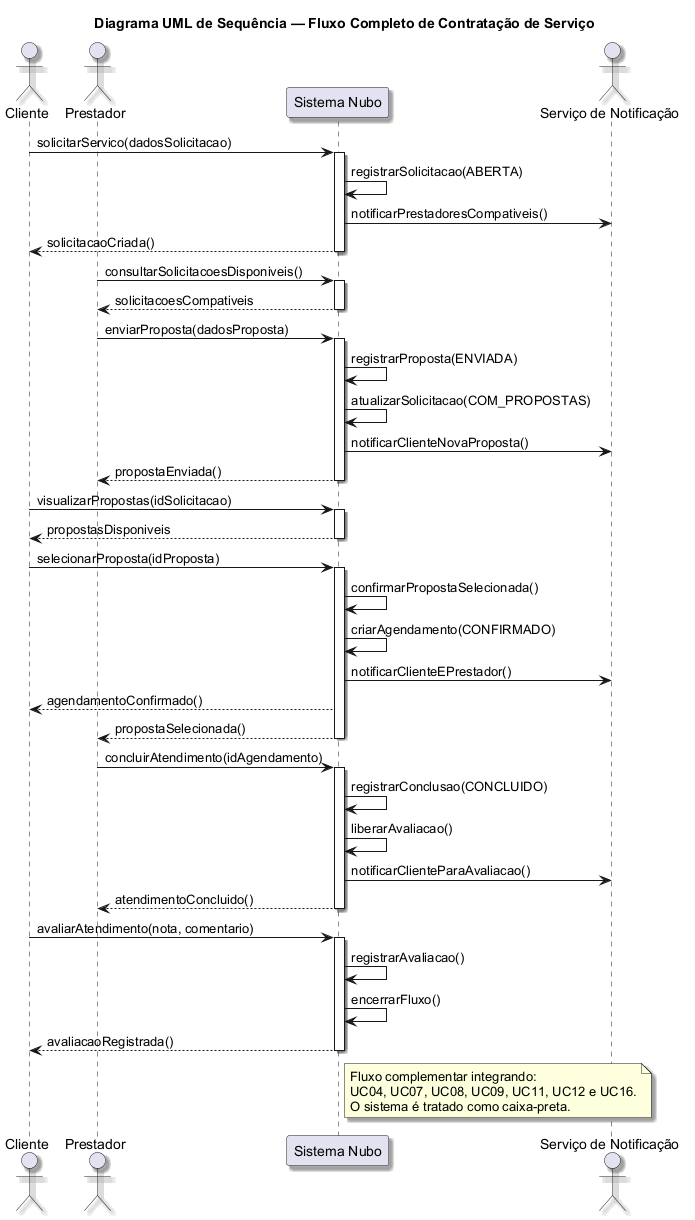

The diagram above was rendered by PlantUML. Its source (embedded in the PNG):
@startuml
' Fonte do projeto: docs/documentacao-projeto.md; docs/contratos-operacao.md
' Fonte conceitual: tools/Projeto PlantUML API/plantuml_code/sequence_diagram.puml
title Diagrama UML de Sequência — Fluxo Completo de Contratação de Serviço
skinparam backgroundColor #FFFFFF
skinparam shadowing true
skinparam defaultFontName Arial

actor "Cliente" as Cliente
actor "Prestador" as Prestador
participant "Sistema Nubo" as Sistema
actor "Serviço de Notificação" as Notificacao

Cliente -> Sistema : solicitarServico(dadosSolicitacao)
activate Sistema
Sistema -> Sistema : registrarSolicitacao(ABERTA)
Sistema -> Notificacao : notificarPrestadoresCompativeis()
Sistema --> Cliente : solicitacaoCriada()
deactivate Sistema

Prestador -> Sistema : consultarSolicitacoesDisponiveis()
activate Sistema
Sistema --> Prestador : solicitacoesCompativeis
deactivate Sistema

Prestador -> Sistema : enviarProposta(dadosProposta)
activate Sistema
Sistema -> Sistema : registrarProposta(ENVIADA)
Sistema -> Sistema : atualizarSolicitacao(COM_PROPOSTAS)
Sistema -> Notificacao : notificarClienteNovaProposta()
Sistema --> Prestador : propostaEnviada()
deactivate Sistema

Cliente -> Sistema : visualizarPropostas(idSolicitacao)
activate Sistema
Sistema --> Cliente : propostasDisponiveis
deactivate Sistema

Cliente -> Sistema : selecionarProposta(idProposta)
activate Sistema
Sistema -> Sistema : confirmarPropostaSelecionada()
Sistema -> Sistema : criarAgendamento(CONFIRMADO)
Sistema -> Notificacao : notificarClienteEPrestador()
Sistema --> Cliente : agendamentoConfirmado()
Sistema --> Prestador : propostaSelecionada()
deactivate Sistema

Prestador -> Sistema : concluirAtendimento(idAgendamento)
activate Sistema
Sistema -> Sistema : registrarConclusao(CONCLUIDO)
Sistema -> Sistema : liberarAvaliacao()
Sistema -> Notificacao : notificarClienteParaAvaliacao()
Sistema --> Prestador : atendimentoConcluido()
deactivate Sistema

Cliente -> Sistema : avaliarAtendimento(nota, comentario)
activate Sistema
Sistema -> Sistema : registrarAvaliacao()
Sistema -> Sistema : encerrarFluxo()
Sistema --> Cliente : avaliacaoRegistrada()
deactivate Sistema

note right of Sistema
Fluxo complementar integrando:
UC04, UC07, UC08, UC09, UC11, UC12 e UC16.
O sistema é tratado como caixa-preta.
end note
@enduml